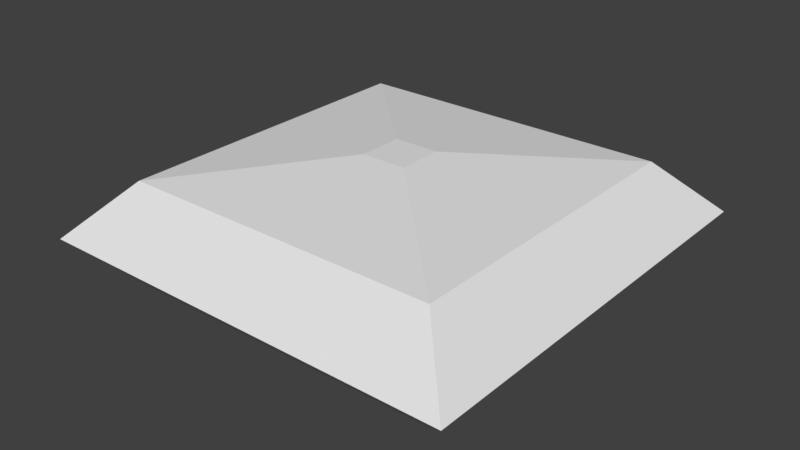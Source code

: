 # Source: cuscino_quadrato.blend  (saved by Blender 2.79.0; exported with 4.5.12 LTS)
import bpy
from mathutils import Matrix  # noqa: F401  (used for matrix-valued properties, if any)

bpy.ops.wm.read_factory_settings(use_empty=True)
scene = bpy.context.scene
scene.name = 'Scene'

# ---- collections
col_collection_1 = bpy.data.collections.new('Collection 1'); scene.collection.children.link(col_collection_1)

# ---- world
world_world = bpy.data.worlds.new('World'); scene.world = world_world
world_world.color = (0.05088, 0.05088, 0.05088)
world_world.use_sun_shadow = False
world_world.sun_shadow_jitter_overblur = 0.0
world_world.cycles.sampling_method = 'MANUAL'

# ---- meshes
me_cube_001 = bpy.data.meshes.new('Cube.001')
me_cube_001.from_pydata([(-0.04134, -0.04134, 0.3879), (-0.04134, 0.04134, 0.3879), (0.04134, -0.04134, 0.3879), (0.04134, 0.04134, 0.3879), (-0.3878, -0.3878, 0.0), (-0.3878, 0.3878, 0.0), (0.3878, 0.3878, 0.0), (0.3878, -0.3878, 0.0), (-0.2923, -0.2923, 0.2923), (-0.2923, 0.2923, 0.2923), (0.2923, 0.2923, 0.2923), (0.2923, -0.2923, 0.2923)], [], [(4, 8, 9, 5), (5, 9, 10, 6), (6, 10, 11, 7), (7, 11, 8, 4), (3, 1, 0, 2), (0, 1, 9, 8), (1, 3, 10, 9), (3, 2, 11, 10), (2, 0, 8, 11)])
me_cube_001.use_remesh_preserve_volume = False
me_cube_001.use_remesh_preserve_attributes = False
me_cube_001.use_mirror_vertex_groups = False
me_cube_001.update()

# ---- objects
ob_cube = bpy.data.objects.new('Cube', me_cube_001)

# ---- transforms, parenting, visibility, modifiers, constraints
ob_cube.location = (0.0, 0.0, 0.0)
ob_cube.scale = (0.5131, 0.5131, 0.171)
ob_cube.lineart.crease_threshold = 0.0
_m = ob_cube.modifiers.new('Mirror', 'MIRROR')
_m.use_axis = (False, False, True)
_m.use_clip = True

# ---- collection membership
col_collection_1.objects.link(ob_cube)

# ---- scene / render settings (as saved in the file)
scene.frame_start = 1; scene.frame_end = 250; scene.frame_set(1)
scene.render.engine = 'BLENDER_EEVEE_NEXT'
scene.render.resolution_percentage = 50
scene.render.dither_intensity = 0.0
scene.cycles.use_denoising = False
scene.cycles.samples = 128
scene.cycles.sampling_pattern = 'TABULATED_SOBOL'
scene.cycles.use_adaptive_sampling = False
scene.cycles.use_light_tree = False
scene.cycles.blur_glossy = 0.0
scene.cycles.sample_clamp_indirect = 0.0
scene.view_settings.view_transform = 'Standard'
bpy.context.view_layer.update()

# ---- added for rendering (the .blend has no active camera and no usable light): camera, sun
cam_auto = bpy.data.cameras.new('AutoCamera')
cam_auto.lens = 50.0
cam_auto.sensor_width = 36.0
cam_auto.clip_end = 1000.0
ob_auto_camera = bpy.data.objects.new('AutoCamera', cam_auto)
scene.collection.objects.link(ob_auto_camera)
ob_auto_camera.location = (0.534998, -0.641997, 0.427998)
ob_auto_camera.rotation_euler = (1.09748, -7.21219e-08, 0.694738)
scene.camera = ob_auto_camera
light_auto_sun = bpy.data.lights.new('AutoSun', 'SUN')
light_auto_sun.energy = 3.0
light_auto_sun.angle = 0.0523599
ob_auto_sun = bpy.data.objects.new('AutoSun', light_auto_sun)
scene.collection.objects.link(ob_auto_sun)
ob_auto_sun.rotation_euler = (0.872665, 0.174533, 0.523599)
bpy.context.view_layer.update()
